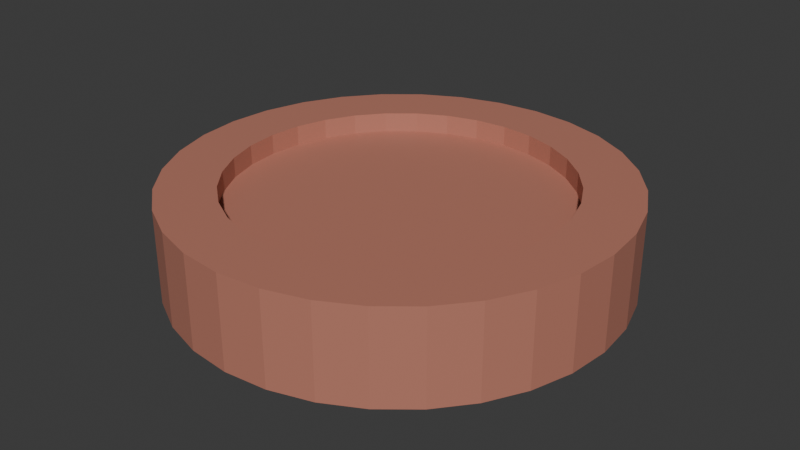 # Source: assMoney.blend  (saved by Blender 4.1.24; exported with 4.5.12 LTS)
import bpy
from mathutils import Matrix  # noqa: F401  (used for matrix-valued properties, if any)

bpy.ops.wm.read_factory_settings(use_empty=True)
scene = bpy.context.scene
scene.name = 'Scene'

# ---- materials (node trees are filled in below, after node groups)
mat_material_001 = bpy.data.materials.new('Material.001')
mat_material_001.use_transparent_shadow = False

# ---- material node trees
mat_material_001.use_nodes = True; mat_material_001.node_tree.nodes.clear()
_N = mat_material_001.node_tree.nodes; _L = mat_material_001.node_tree.links
n0 = _N.new('ShaderNodeBsdfPrincipled'); n0.name = 'Principled BSDF'; n0.location = (10, 300)
n0.inputs[0].default_value = (0.5029, 0.1981, 0.1413, 1.0)
n1 = _N.new('ShaderNodeOutputMaterial'); n1.name = 'Material Output'; n1.location = (300, 300)
_L.new(n0.outputs[0], n1.inputs[0])
n1.is_active_output = True

# ---- world
world_world = bpy.data.worlds.new('World'); scene.world = world_world
world_world.use_nodes = True; world_world.node_tree.nodes.clear()
_N = world_world.node_tree.nodes; _L = world_world.node_tree.links
n0 = _N.new('ShaderNodeOutputWorld'); n0.name = 'World Output'; n0.location = (300, 300)
n1 = _N.new('ShaderNodeBackground'); n1.name = 'Background'; n1.location = (10, 300)
n1.inputs[0].default_value = (0.05088, 0.05088, 0.05088, 1.0)
_L.new(n1.outputs[0], n0.inputs[0])
n0.is_active_output = True
world_world.color = (0.05088, 0.05088, 0.05088)
world_world.use_sun_shadow = False
world_world.sun_shadow_jitter_overblur = 0.0

# ---- meshes
me_cylinder = bpy.data.meshes.new('Cylinder')
me_cylinder.from_pydata([(1.998e-15, 0.743, -0.5678), (1.998e-15, 0.743, 0.5678), (0.145, 0.7288, -0.5678), (0.145, 0.7288, 0.5678), (0.2843, 0.6865, -0.5678), (0.2843, 0.6865, 0.5678), (0.4128, 0.6178, -0.5678), (0.4128, 0.6178, 0.5678), (0.5254, 0.5254, -0.5678), (0.5254, 0.5254, 0.5678), (0.6178, 0.4128, -0.5678), (0.6178, 0.4128, 0.5678), (0.6865, 0.2843, -0.5678), (0.6865, 0.2843, 0.5678), (0.7288, 0.145, -0.5678), (0.7288, 0.145, 0.5678), (0.743, 8.882e-16, -0.5678), (0.743, 8.882e-16, 0.5678), (0.7288, -0.145, -0.5678), (0.7288, -0.145, 0.5678), (0.6865, -0.2843, -0.5678), (0.6865, -0.2843, 0.5678), (0.6178, -0.4128, -0.5678), (0.6178, -0.4128, 0.5678), (0.5254, -0.5254, -0.5678), (0.5254, -0.5254, 0.5678), (0.4128, -0.6178, -0.5678), (0.4128, -0.6178, 0.5678), (0.2843, -0.6865, -0.5678), (0.2843, -0.6865, 0.5678), (0.145, -0.7288, -0.5678), (0.145, -0.7288, 0.5678), (1.998e-15, -0.743, -0.5678), (1.998e-15, -0.743, 0.5678), (-0.145, -0.7288, -0.5678), (-0.145, -0.7288, 0.5678), (-0.2843, -0.6865, -0.5678), (-0.2843, -0.6865, 0.5678), (-0.4128, -0.6178, -0.5678), (-0.4128, -0.6178, 0.5678), (-0.5254, -0.5254, -0.5678), (-0.5254, -0.5254, 0.5678), (-0.6178, -0.4128, -0.5678), (-0.6178, -0.4128, 0.5678), (-0.6865, -0.2843, -0.5678), (-0.6865, -0.2843, 0.5678), (-0.7288, -0.145, -0.5678), (-0.7288, -0.145, 0.5678), (-0.743, 8.882e-16, -0.5678), (-0.743, 8.882e-16, 0.5678), (-0.7288, 0.145, -0.5678), (-0.7288, 0.145, 0.5678), (-0.6865, 0.2843, -0.5678), (-0.6865, 0.2843, 0.5678), (-0.6178, 0.4128, -0.5678), (-0.6178, 0.4128, 0.5678), (-0.5254, 0.5254, -0.5678), (-0.5254, 0.5254, 0.5678), (-0.4128, 0.6178, -0.5678), (-0.4128, 0.6178, 0.5678), (-0.2843, 0.6865, -0.5678), (-0.2843, 0.6865, 0.5678), (-0.145, 0.7288, -0.5678), (-0.145, 0.7288, 0.5678), (0.0, 1.0, -1.0), (0.1951, 0.9808, -1.0), (0.1951, 0.9808, 1.0), (0.0, 1.0, 1.0), (0.3827, 0.9239, -1.0), (0.3827, 0.9239, 1.0), (0.5556, 0.8315, -1.0), (0.5556, 0.8315, 1.0), (0.7071, 0.7071, -1.0), (0.7071, 0.7071, 1.0), (0.8315, 0.5556, -1.0), (0.8315, 0.5556, 1.0), (0.9239, 0.3827, -1.0), (0.9239, 0.3827, 1.0), (0.9808, 0.1951, -1.0), (0.9808, 0.1951, 1.0), (1.0, 0.0, -1.0), (1.0, 0.0, 1.0), (0.9808, -0.1951, -1.0), (0.9808, -0.1951, 1.0), (0.9239, -0.3827, -1.0), (0.9239, -0.3827, 1.0), (0.8315, -0.5556, -1.0), (0.8315, -0.5556, 1.0), (0.7071, -0.7071, -1.0), (0.7071, -0.7071, 1.0), (0.5556, -0.8315, -1.0), (0.5556, -0.8315, 1.0), (0.3827, -0.9239, -1.0), (0.3827, -0.9239, 1.0), (0.1951, -0.9808, -1.0), (0.1951, -0.9808, 1.0), (0.0, -1.0, -1.0), (0.0, -1.0, 1.0), (-0.1951, -0.9808, -1.0), (-0.1951, -0.9808, 1.0), (-0.3827, -0.9239, -1.0), (-0.3827, -0.9239, 1.0), (-0.5556, -0.8315, -1.0), (-0.5556, -0.8315, 1.0), (-0.7071, -0.7071, -1.0), (-0.7071, -0.7071, 1.0), (-0.8315, -0.5556, -1.0), (-0.8315, -0.5556, 1.0), (-0.9239, -0.3827, -1.0), (-0.9239, -0.3827, 1.0), (-0.9808, -0.1951, -1.0), (-0.9808, -0.1951, 1.0), (-1.0, 0.0, -1.0), (-1.0, 0.0, 1.0), (-0.9808, 0.1951, -1.0), (-0.9808, 0.1951, 1.0), (-0.9239, 0.3827, -1.0), (-0.9239, 0.3827, 1.0), (-0.8315, 0.5556, -1.0), (-0.8315, 0.5556, 1.0), (-0.7071, 0.7071, -1.0), (-0.7071, 0.7071, 1.0), (-0.5556, 0.8315, -1.0), (-0.5556, 0.8315, 1.0), (-0.3827, 0.9239, -1.0), (-0.3827, 0.9239, 1.0), (-0.1951, 0.9808, -1.0), (-0.1951, 0.9808, 1.0), (0.0, 0.743, -1.0), (0.145, 0.7288, -1.0), (0.145, 0.7288, 1.0), (0.0, 0.743, 1.0), (0.2843, 0.6865, -1.0), (0.2843, 0.6865, 1.0), (0.4128, 0.6178, -1.0), (0.4128, 0.6178, 1.0), (0.5254, 0.5254, -1.0), (0.5254, 0.5254, 1.0), (0.6178, 0.4128, -1.0), (0.6178, 0.4128, 1.0), (0.6865, 0.2843, -1.0), (0.6865, 0.2843, 1.0), (0.7288, 0.145, -1.0), (0.7288, 0.145, 1.0), (0.743, 0.0, -1.0), (0.743, 0.0, 1.0), (0.7288, -0.145, -1.0), (0.7288, -0.145, 1.0), (0.6865, -0.2843, -1.0), (0.6865, -0.2843, 1.0), (0.6178, -0.4128, -1.0), (0.6178, -0.4128, 1.0), (0.5254, -0.5254, -1.0), (0.5254, -0.5254, 1.0), (0.4128, -0.6178, -1.0), (0.4128, -0.6178, 1.0), (0.2843, -0.6865, -1.0), (0.2843, -0.6865, 1.0), (0.145, -0.7288, -1.0), (0.145, -0.7288, 1.0), (0.0, -0.743, -1.0), (0.0, -0.743, 1.0), (-0.145, -0.7288, -1.0), (-0.145, -0.7288, 1.0), (-0.2843, -0.6865, -1.0), (-0.2843, -0.6865, 1.0), (-0.4128, -0.6178, -1.0), (-0.4128, -0.6178, 1.0), (-0.5254, -0.5254, -1.0), (-0.5254, -0.5254, 1.0), (-0.6178, -0.4128, -1.0), (-0.6178, -0.4128, 1.0), (-0.6865, -0.2843, -1.0), (-0.6865, -0.2843, 1.0), (-0.7288, -0.145, -1.0), (-0.7288, -0.145, 1.0), (-0.743, 0.0, -1.0), (-0.743, 0.0, 1.0), (-0.7288, 0.145, -1.0), (-0.7288, 0.145, 1.0), (-0.6865, 0.2843, -1.0), (-0.6865, 0.2843, 1.0), (-0.6178, 0.4128, -1.0), (-0.6178, 0.4128, 1.0), (-0.5254, 0.5254, -1.0), (-0.5254, 0.5254, 1.0), (-0.4128, 0.6178, -1.0), (-0.4128, 0.6178, 1.0), (-0.2843, 0.6865, -1.0), (-0.2843, 0.6865, 1.0), (-0.145, 0.7288, -1.0), (-0.145, 0.7288, 1.0)], [], [(64, 67, 66, 65), (65, 66, 69, 68), (68, 69, 71, 70), (70, 71, 73, 72), (72, 73, 75, 74), (74, 75, 77, 76), (76, 77, 79, 78), (78, 79, 81, 80), (80, 81, 83, 82), (82, 83, 85, 84), (84, 85, 87, 86), (86, 87, 89, 88), (88, 89, 91, 90), (90, 91, 93, 92), (92, 93, 95, 94), (94, 95, 97, 96), (96, 97, 99, 98), (98, 99, 101, 100), (100, 101, 103, 102), (102, 103, 105, 104), (104, 105, 107, 106), (106, 107, 109, 108), (108, 109, 111, 110), (110, 111, 113, 112), (112, 113, 115, 114), (114, 115, 117, 116), (116, 117, 119, 118), (118, 119, 121, 120), (120, 121, 123, 122), (122, 123, 125, 124), (3, 1, 63, 61, 59, 57, 55, 53, 51, 49, 47, 45, 43, 41, 39, 37, 35, 33, 31, 29, 27, 25, 23, 21, 19, 17, 15, 13, 11, 9, 7, 5), (124, 125, 127, 126), (126, 127, 67, 64), (0, 2, 4, 6, 8, 10, 12, 14, 16, 18, 20, 22, 24, 26, 28, 30, 32, 34, 36, 38, 40, 42, 44, 46, 48, 50, 52, 54, 56, 58, 60, 62), (129, 128, 64, 65), (131, 130, 66, 67), (132, 129, 65, 68), (130, 133, 69, 66), (134, 132, 68, 70), (133, 135, 71, 69), (136, 134, 70, 72), (135, 137, 73, 71), (138, 136, 72, 74), (137, 139, 75, 73), (140, 138, 74, 76), (139, 141, 77, 75), (142, 140, 76, 78), (141, 143, 79, 77), (144, 142, 78, 80), (143, 145, 81, 79), (146, 144, 80, 82), (145, 147, 83, 81), (148, 146, 82, 84), (147, 149, 85, 83), (150, 148, 84, 86), (149, 151, 87, 85), (152, 150, 86, 88), (151, 153, 89, 87), (154, 152, 88, 90), (153, 155, 91, 89), (156, 154, 90, 92), (155, 157, 93, 91), (158, 156, 92, 94), (157, 159, 95, 93), (160, 158, 94, 96), (159, 161, 97, 95), (162, 160, 96, 98), (161, 163, 99, 97), (164, 162, 98, 100), (163, 165, 101, 99), (166, 164, 100, 102), (165, 167, 103, 101), (168, 166, 102, 104), (167, 169, 105, 103), (170, 168, 104, 106), (169, 171, 107, 105), (172, 170, 106, 108), (171, 173, 109, 107), (174, 172, 108, 110), (173, 175, 111, 109), (176, 174, 110, 112), (175, 177, 113, 111), (178, 176, 112, 114), (177, 179, 115, 113), (180, 178, 114, 116), (179, 181, 117, 115), (182, 180, 116, 118), (181, 183, 119, 117), (184, 182, 118, 120), (183, 185, 121, 119), (186, 184, 120, 122), (185, 187, 123, 121), (188, 186, 122, 124), (187, 189, 125, 123), (190, 188, 124, 126), (189, 191, 127, 125), (128, 190, 126, 64), (191, 131, 67, 127), (2, 0, 128, 129), (1, 3, 130, 131), (4, 2, 129, 132), (3, 5, 133, 130), (6, 4, 132, 134), (5, 7, 135, 133), (8, 6, 134, 136), (7, 9, 137, 135), (10, 8, 136, 138), (9, 11, 139, 137), (12, 10, 138, 140), (11, 13, 141, 139), (14, 12, 140, 142), (13, 15, 143, 141), (16, 14, 142, 144), (15, 17, 145, 143), (18, 16, 144, 146), (17, 19, 147, 145), (20, 18, 146, 148), (19, 21, 149, 147), (22, 20, 148, 150), (21, 23, 151, 149), (24, 22, 150, 152), (23, 25, 153, 151), (26, 24, 152, 154), (25, 27, 155, 153), (28, 26, 154, 156), (27, 29, 157, 155), (30, 28, 156, 158), (29, 31, 159, 157), (32, 30, 158, 160), (31, 33, 161, 159), (34, 32, 160, 162), (33, 35, 163, 161), (36, 34, 162, 164), (35, 37, 165, 163), (38, 36, 164, 166), (37, 39, 167, 165), (40, 38, 166, 168), (39, 41, 169, 167), (42, 40, 168, 170), (41, 43, 171, 169), (44, 42, 170, 172), (43, 45, 173, 171), (46, 44, 172, 174), (45, 47, 175, 173), (48, 46, 174, 176), (47, 49, 177, 175), (50, 48, 176, 178), (49, 51, 179, 177), (52, 50, 178, 180), (51, 53, 181, 179), (54, 52, 180, 182), (53, 55, 183, 181), (56, 54, 182, 184), (55, 57, 185, 183), (58, 56, 184, 186), (57, 59, 187, 185), (60, 58, 186, 188), (59, 61, 189, 187), (62, 60, 188, 190), (61, 63, 191, 189), (0, 62, 190, 128), (63, 1, 131, 191)])
_uv = me_cylinder.uv_layers.new(name='UVMap')
_uv.uv.foreach_set('vector', [1.0, 0.5, 1.0, 1.0, 0.9688, 1.0, 0.9688, 0.5, 0.9688, 0.5, 0.9688, 1.0, 0.9375, 1.0, 0.9375, 0.5, 0.9375, 0.5, 0.9375, 1.0, 0.9062, 1.0, 0.9062, 0.5, 0.9062, 0.5, 0.9062, 1.0, 0.875, 1.0, 0.875, 0.5, 0.875, 0.5, 0.875, 1.0, 0.8438, 1.0, 0.8438, 0.5, 0.8438, 0.5, 0.8438, 1.0, 0.8125, 1.0, 0.8125, 0.5, 0.8125, 0.5, 0.8125, 1.0, 0.7812, 1.0, 0.7812, 0.5, 0.7812, 0.5, 0.7812, 1.0, 0.75, 1.0, 0.75, 0.5, 0.75, 0.5, 0.75, 1.0, 0.7188, 1.0, 0.7188, 0.5, 0.7188, 0.5, 0.7188, 1.0, 0.6875, 1.0, 0.6875, 0.5, 0.6875, 0.5, 0.6875, 1.0, 0.6562, 1.0, 0.6562, 0.5, 0.6562, 0.5, 0.6562, 1.0, 0.625, 1.0, 0.625, 0.5, 0.625, 0.5, 0.625, 1.0, 0.5938, 1.0, 0.5938, 0.5, 0.5938, 0.5, 0.5938, 1.0, 0.5625, 1.0, 0.5625, 0.5, 0.5625, 0.5, 0.5625, 1.0, 0.5312, 1.0, 0.5312, 0.5, 0.5312, 0.5, 0.5312, 1.0, 0.5, 1.0, 0.5, 0.5, 0.5, 0.5, 0.5, 1.0, 0.4688, 1.0, 0.4688, 0.5, 0.4688, 0.5, 0.4688, 1.0, 0.4375, 1.0, 0.4375, 0.5, 0.4375, 0.5, 0.4375, 1.0, 0.4062, 1.0, 0.4062, 0.5, 0.4062, 0.5, 0.4062, 1.0, 0.375, 1.0, 0.375, 0.5, 0.375, 0.5, 0.375, 1.0, 0.3438, 1.0, 0.3438, 0.5, 0.3438, 0.5, 0.3438, 1.0, 0.3125, 1.0, 0.3125, 0.5, 0.3125, 0.5, 0.3125, 1.0, 0.2812, 1.0, 0.2812, 0.5, 0.2812, 0.5, 0.2812, 1.0, 0.25, 1.0, 0.25, 0.5, 0.25, 0.5, 0.25, 1.0, 0.2188, 1.0, 0.2188, 0.5, 0.2188, 0.5, 0.2188, 1.0, 0.1875, 1.0, 0.1875, 0.5, 0.1875, 0.5, 0.1875, 1.0, 0.1562, 1.0, 0.1562, 0.5, 0.1562, 0.5, 0.1562, 1.0, 0.125, 1.0, 0.125, 0.5, 0.125, 0.5, 0.125, 1.0, 0.09375, 1.0, 0.09375, 0.5, 0.09375, 0.5, 0.09375, 1.0, 0.0625, 1.0, 0.0625, 0.5, 0.2848, 0.4249, 0.25, 0.4283, 0.2152, 0.4249, 0.1818, 0.4148, 0.1509, 0.3983, 0.1239, 0.3761, 0.1017, 0.3491, 0.08525, 0.3182, 0.0751, 0.2848, 0.07167, 0.25, 0.0751, 0.2152, 0.08525, 0.1818, 0.1017, 0.1509, 0.1239, 0.1239, 0.1509, 0.1017, 0.1818, 0.08525, 0.2152, 0.0751, 0.25, 0.07167, 0.2848, 0.0751, 0.3182, 0.08525, 0.3491, 0.1017, 0.3761, 0.1239, 0.3983, 0.1509, 0.4148, 0.1818, 0.4249, 0.2152, 0.4283, 0.25, 0.4249, 0.2848, 0.4148, 0.3182, 0.3983, 0.3491, 0.3761, 0.3761, 0.3491, 0.3983, 0.3182, 0.4148, 0.0625, 0.5, 0.0625, 1.0, 0.03125, 1.0, 0.03125, 0.5, 0.03125, 0.5, 0.03125, 1.0, 0.0, 1.0, 0.0, 0.5, 0.75, 0.4283, 0.7848, 0.4249, 0.8182, 0.4148, 0.8491, 0.3983, 0.8761, 0.3761, 0.8983, 0.3491, 0.9148, 0.3182, 0.9249, 0.2848, 0.9283, 0.25, 0.9249, 0.2152, 0.9148, 0.1818, 0.8983, 0.1509, 0.8761, 0.1239, 0.8491, 0.1017, 0.8182, 0.08525, 0.7848, 0.0751, 0.75, 0.07167, 0.7152, 0.0751, 0.6818, 0.08525, 0.6509, 0.1017, 0.6239, 0.1239, 0.6017, 0.1509, 0.5852, 0.1818, 0.5751, 0.2152, 0.5717, 0.25, 0.5751, 0.2848, 0.5852, 0.3182, 0.6017, 0.3491, 0.6239, 0.3761, 0.6509, 0.3983, 0.6818, 0.4148, 0.7152, 0.4249, 0.7848, 0.4249, 0.75, 0.4283, 0.75, 0.49, 0.7968, 0.4854, 0.25, 0.4283, 0.2848, 0.4249, 0.2968, 0.4854, 0.25, 0.49, 0.8182, 0.4148, 0.7848, 0.4249, 0.7968, 0.4854, 0.8418, 0.4717, 0.2848, 0.4249, 0.3182, 0.4148, 0.3418, 0.4717, 0.2968, 0.4854, 0.8491, 0.3983, 0.8182, 0.4148, 0.8418, 0.4717, 0.8833, 0.4496, 0.3182, 0.4148, 0.3491, 0.3983, 0.3833, 0.4496, 0.3418, 0.4717, 0.8761, 0.3761, 0.8491, 0.3983, 0.8833, 0.4496, 0.9197, 0.4197, 0.3491, 0.3983, 0.3761, 0.3761, 0.4197, 0.4197, 0.3833, 0.4496, 0.8983, 0.3491, 0.8761, 0.3761, 0.9197, 0.4197, 0.9496, 0.3833, 0.3761, 0.3761, 0.3983, 0.3491, 0.4496, 0.3833, 0.4197, 0.4197, 0.9148, 0.3182, 0.8983, 0.3491, 0.9496, 0.3833, 0.9717, 0.3418, 0.3983, 0.3491, 0.4148, 0.3182, 0.4717, 0.3418, 0.4496, 0.3833, 0.9249, 0.2848, 0.9148, 0.3182, 0.9717, 0.3418, 0.9854, 0.2968, 0.4148, 0.3182, 0.4249, 0.2848, 0.4854, 0.2968, 0.4717, 0.3418, 0.9283, 0.25, 0.9249, 0.2848, 0.9854, 0.2968, 0.99, 0.25, 0.4249, 0.2848, 0.4283, 0.25, 0.49, 0.25, 0.4854, 0.2968, 0.9249, 0.2152, 0.9283, 0.25, 0.99, 0.25, 0.9854, 0.2032, 0.4283, 0.25, 0.4249, 0.2152, 0.4854, 0.2032, 0.49, 0.25, 0.9148, 0.1818, 0.9249, 0.2152, 0.9854, 0.2032, 0.9717, 0.1582, 0.4249, 0.2152, 0.4148, 0.1818, 0.4717, 0.1582, 0.4854, 0.2032, 0.8983, 0.1509, 0.9148, 0.1818, 0.9717, 0.1582, 0.9496, 0.1167, 0.4148, 0.1818, 0.3983, 0.1509, 0.4496, 0.1167, 0.4717, 0.1582, 0.8761, 0.1239, 0.8983, 0.1509, 0.9496, 0.1167, 0.9197, 0.08029, 0.3983, 0.1509, 0.3761, 0.1239, 0.4197, 0.08029, 0.4496, 0.1167, 0.8491, 0.1017, 0.8761, 0.1239, 0.9197, 0.08029, 0.8833, 0.05045, 0.3761, 0.1239, 0.3491, 0.1017, 0.3833, 0.05045, 0.4197, 0.08029, 0.8182, 0.08525, 0.8491, 0.1017, 0.8833, 0.05045, 0.8418, 0.02827, 0.3491, 0.1017, 0.3182, 0.08525, 0.3418, 0.02827, 0.3833, 0.05045, 0.7848, 0.0751, 0.8182, 0.08525, 0.8418, 0.02827, 0.7968, 0.01461, 0.3182, 0.08525, 0.2848, 0.0751, 0.2968, 0.01461, 0.3418, 0.02827, 0.75, 0.07167, 0.7848, 0.0751, 0.7968, 0.01461, 0.75, 0.01, 0.2848, 0.0751, 0.25, 0.07167, 0.25, 0.01, 0.2968, 0.01461, 0.7152, 0.0751, 0.75, 0.07167, 0.75, 0.01, 0.7032, 0.01461, 0.25, 0.07167, 0.2152, 0.0751, 0.2032, 0.01461, 0.25, 0.01, 0.6818, 0.08525, 0.7152, 0.0751, 0.7032, 0.01461, 0.6582, 0.02827, 0.2152, 0.0751, 0.1818, 0.08525, 0.1582, 0.02827, 0.2032, 0.01461, 0.6509, 0.1017, 0.6818, 0.08525, 0.6582, 0.02827, 0.6167, 0.05045, 0.1818, 0.08525, 0.1509, 0.1017, 0.1167, 0.05045, 0.1582, 0.02827, 0.6239, 0.1239, 0.6509, 0.1017, 0.6167, 0.05045, 0.5803, 0.08029, 0.1509, 0.1017, 0.1239, 0.1239, 0.08029, 0.08029, 0.1167, 0.05045, 0.6017, 0.1509, 0.6239, 0.1239, 0.5803, 0.08029, 0.5504, 0.1167, 0.1239, 0.1239, 0.1017, 0.1509, 0.05045, 0.1167, 0.08029, 0.08029, 0.5852, 0.1818, 0.6017, 0.1509, 0.5504, 0.1167, 0.5283, 0.1582, 0.1017, 0.1509, 0.08525, 0.1818, 0.02827, 0.1582, 0.05045, 0.1167, 0.5751, 0.2152, 0.5852, 0.1818, 0.5283, 0.1582, 0.5146, 0.2032, 0.08525, 0.1818, 0.0751, 0.2152, 0.01461, 0.2032, 0.02827, 0.1582, 0.5717, 0.25, 0.5751, 0.2152, 0.5146, 0.2032, 0.51, 0.25, 0.0751, 0.2152, 0.07167, 0.25, 0.01, 0.25, 0.01461, 0.2032, 0.5751, 0.2848, 0.5717, 0.25, 0.51, 0.25, 0.5146, 0.2968, 0.07167, 0.25, 0.0751, 0.2848, 0.01461, 0.2968, 0.01, 0.25, 0.5852, 0.3182, 0.5751, 0.2848, 0.5146, 0.2968, 0.5283, 0.3418, 0.0751, 0.2848, 0.08525, 0.3182, 0.02827, 0.3418, 0.01461, 0.2968, 0.6017, 0.3491, 0.5852, 0.3182, 0.5283, 0.3418, 0.5504, 0.3833, 0.08525, 0.3182, 0.1017, 0.3491, 0.05045, 0.3833, 0.02827, 0.3418, 0.6239, 0.3761, 0.6017, 0.3491, 0.5504, 0.3833, 0.5803, 0.4197, 0.1017, 0.3491, 0.1239, 0.3761, 0.08029, 0.4197, 0.05045, 0.3833, 0.6509, 0.3983, 0.6239, 0.3761, 0.5803, 0.4197, 0.6167, 0.4496, 0.1239, 0.3761, 0.1509, 0.3983, 0.1167, 0.4496, 0.08029, 0.4197, 0.6818, 0.4148, 0.6509, 0.3983, 0.6167, 0.4496, 0.6582, 0.4717, 0.1509, 0.3983, 0.1818, 0.4148, 0.1582, 0.4717, 0.1167, 0.4496, 0.7152, 0.4249, 0.6818, 0.4148, 0.6582, 0.4717, 0.7032, 0.4854, 0.1818, 0.4148, 0.2152, 0.4249, 0.2032, 0.4854, 0.1582, 0.4717, 0.75, 0.4283, 0.7152, 0.4249, 0.7032, 0.4854, 0.75, 0.49, 0.2152, 0.4249, 0.25, 0.4283, 0.25, 0.49, 0.2032, 0.4854, 0.7848, 0.4249, 0.75, 0.4283, 0.75, 0.4283, 0.7848, 0.4249, 0.25, 0.4283, 0.2848, 0.4249, 0.2848, 0.4249, 0.25, 0.4283, 0.8182, 0.4148, 0.7848, 0.4249, 0.7848, 0.4249, 0.8182, 0.4148, 0.2848, 0.4249, 0.3182, 0.4148, 0.3182, 0.4148, 0.2848, 0.4249, 0.8491, 0.3983, 0.8182, 0.4148, 0.8182, 0.4148, 0.8491, 0.3983, 0.3182, 0.4148, 0.3491, 0.3983, 0.3491, 0.3983, 0.3182, 0.4148, 0.8761, 0.3761, 0.8491, 0.3983, 0.8491, 0.3983, 0.8761, 0.3761, 0.3491, 0.3983, 0.3761, 0.3761, 0.3761, 0.3761, 0.3491, 0.3983, 0.8983, 0.3491, 0.8761, 0.3761, 0.8761, 0.3761, 0.8983, 0.3491, 0.3761, 0.3761, 0.3983, 0.3491, 0.3983, 0.3491, 0.3761, 0.3761, 0.9148, 0.3182, 0.8983, 0.3491, 0.8983, 0.3491, 0.9148, 0.3182, 0.3983, 0.3491, 0.4148, 0.3182, 0.4148, 0.3182, 0.3983, 0.3491, 0.9249, 0.2848, 0.9148, 0.3182, 0.9148, 0.3182, 0.9249, 0.2848, 0.4148, 0.3182, 0.4249, 0.2848, 0.4249, 0.2848, 0.4148, 0.3182, 0.9283, 0.25, 0.9249, 0.2848, 0.9249, 0.2848, 0.9283, 0.25, 0.4249, 0.2848, 0.4283, 0.25, 0.4283, 0.25, 0.4249, 0.2848, 0.9249, 0.2152, 0.9283, 0.25, 0.9283, 0.25, 0.9249, 0.2152, 0.4283, 0.25, 0.4249, 0.2152, 0.4249, 0.2152, 0.4283, 0.25, 0.9148, 0.1818, 0.9249, 0.2152, 0.9249, 0.2152, 0.9148, 0.1818, 0.4249, 0.2152, 0.4148, 0.1818, 0.4148, 0.1818, 0.4249, 0.2152, 0.8983, 0.1509, 0.9148, 0.1818, 0.9148, 0.1818, 0.8983, 0.1509, 0.4148, 0.1818, 0.3983, 0.1509, 0.3983, 0.1509, 0.4148, 0.1818, 0.8761, 0.1239, 0.8983, 0.1509, 0.8983, 0.1509, 0.8761, 0.1239, 0.3983, 0.1509, 0.3761, 0.1239, 0.3761, 0.1239, 0.3983, 0.1509, 0.8491, 0.1017, 0.8761, 0.1239, 0.8761, 0.1239, 0.8491, 0.1017, 0.3761, 0.1239, 0.3491, 0.1017, 0.3491, 0.1017, 0.3761, 0.1239, 0.8182, 0.08525, 0.8491, 0.1017, 0.8491, 0.1017, 0.8182, 0.08525, 0.3491, 0.1017, 0.3182, 0.08525, 0.3182, 0.08525, 0.3491, 0.1017, 0.7848, 0.0751, 0.8182, 0.08525, 0.8182, 0.08525, 0.7848, 0.0751, 0.3182, 0.08525, 0.2848, 0.0751, 0.2848, 0.0751, 0.3182, 0.08525, 0.75, 0.07167, 0.7848, 0.0751, 0.7848, 0.0751, 0.75, 0.07167, 0.2848, 0.0751, 0.25, 0.07167, 0.25, 0.07167, 0.2848, 0.0751, 0.7152, 0.0751, 0.75, 0.07167, 0.75, 0.07167, 0.7152, 0.0751, 0.25, 0.07167, 0.2152, 0.0751, 0.2152, 0.0751, 0.25, 0.07167, 0.6818, 0.08525, 0.7152, 0.0751, 0.7152, 0.0751, 0.6818, 0.08525, 0.2152, 0.0751, 0.1818, 0.08525, 0.1818, 0.08525, 0.2152, 0.0751, 0.6509, 0.1017, 0.6818, 0.08525, 0.6818, 0.08525, 0.6509, 0.1017, 0.1818, 0.08525, 0.1509, 0.1017, 0.1509, 0.1017, 0.1818, 0.08525, 0.6239, 0.1239, 0.6509, 0.1017, 0.6509, 0.1017, 0.6239, 0.1239, 0.1509, 0.1017, 0.1239, 0.1239, 0.1239, 0.1239, 0.1509, 0.1017, 0.6017, 0.1509, 0.6239, 0.1239, 0.6239, 0.1239, 0.6017, 0.1509, 0.1239, 0.1239, 0.1017, 0.1509, 0.1017, 0.1509, 0.1239, 0.1239, 0.5852, 0.1818, 0.6017, 0.1509, 0.6017, 0.1509, 0.5852, 0.1818, 0.1017, 0.1509, 0.08525, 0.1818, 0.08525, 0.1818, 0.1017, 0.1509, 0.5751, 0.2152, 0.5852, 0.1818, 0.5852, 0.1818, 0.5751, 0.2152, 0.08525, 0.1818, 0.0751, 0.2152, 0.0751, 0.2152, 0.08525, 0.1818, 0.5717, 0.25, 0.5751, 0.2152, 0.5751, 0.2152, 0.5717, 0.25, 0.0751, 0.2152, 0.07167, 0.25, 0.07167, 0.25, 0.0751, 0.2152, 0.5751, 0.2848, 0.5717, 0.25, 0.5717, 0.25, 0.5751, 0.2848, 0.07167, 0.25, 0.0751, 0.2848, 0.0751, 0.2848, 0.07167, 0.25, 0.5852, 0.3182, 0.5751, 0.2848, 0.5751, 0.2848, 0.5852, 0.3182, 0.0751, 0.2848, 0.08525, 0.3182, 0.08525, 0.3182, 0.0751, 0.2848, 0.6017, 0.3491, 0.5852, 0.3182, 0.5852, 0.3182, 0.6017, 0.3491, 0.08525, 0.3182, 0.1017, 0.3491, 0.1017, 0.3491, 0.08525, 0.3182, 0.6239, 0.3761, 0.6017, 0.3491, 0.6017, 0.3491, 0.6239, 0.3761, 0.1017, 0.3491, 0.1239, 0.3761, 0.1239, 0.3761, 0.1017, 0.3491, 0.6509, 0.3983, 0.6239, 0.3761, 0.6239, 0.3761, 0.6509, 0.3983, 0.1239, 0.3761, 0.1509, 0.3983, 0.1509, 0.3983, 0.1239, 0.3761, 0.6818, 0.4148, 0.6509, 0.3983, 0.6509, 0.3983, 0.6818, 0.4148, 0.1509, 0.3983, 0.1818, 0.4148, 0.1818, 0.4148, 0.1509, 0.3983, 0.7152, 0.4249, 0.6818, 0.4148, 0.6818, 0.4148, 0.7152, 0.4249, 0.1818, 0.4148, 0.2152, 0.4249, 0.2152, 0.4249, 0.1818, 0.4148, 0.75, 0.4283, 0.7152, 0.4249, 0.7152, 0.4249, 0.75, 0.4283, 0.2152, 0.4249, 0.25, 0.4283, 0.25, 0.4283, 0.2152, 0.4249])
me_cylinder.materials.append(mat_material_001)
me_cylinder.update()

# ---- objects
ob_cylinder = bpy.data.objects.new('Cylinder', me_cylinder)

# ---- transforms, parenting, visibility, modifiers, constraints
ob_cylinder.location = (0.0, 0.0, 0.0)
ob_cylinder.scale = (1.0, 1.0, 0.2086)

# ---- collection membership
scene.collection.objects.link(ob_cylinder)

# ---- scene / render settings (as saved in the file)
scene.frame_start = 1; scene.frame_end = 250; scene.frame_set(1)
scene.render.engine = 'BLENDER_EEVEE_NEXT'
scene.cycles.sampling_pattern = 'TABULATED_SOBOL'
scene.eevee.ray_tracing_options.trace_max_roughness = 0.0
bpy.context.view_layer.update()

# ---- added for rendering (the .blend has no active camera and no usable light): camera, sun
cam_auto = bpy.data.cameras.new('AutoCamera')
cam_auto.lens = 50.0
cam_auto.sensor_width = 36.0
cam_auto.clip_end = 1000.0
ob_auto_camera = bpy.data.objects.new('AutoCamera', cam_auto)
scene.collection.objects.link(ob_auto_camera)
ob_auto_camera.location = (2.64525, -3.1743, 2.1162)
ob_auto_camera.rotation_euler = (1.09748, -7.21219e-08, 0.694738)
scene.camera = ob_auto_camera
light_auto_sun = bpy.data.lights.new('AutoSun', 'SUN')
light_auto_sun.energy = 3.0
light_auto_sun.angle = 0.0523599
ob_auto_sun = bpy.data.objects.new('AutoSun', light_auto_sun)
scene.collection.objects.link(ob_auto_sun)
ob_auto_sun.rotation_euler = (0.872665, 0.174533, 0.523599)
bpy.context.view_layer.update()
